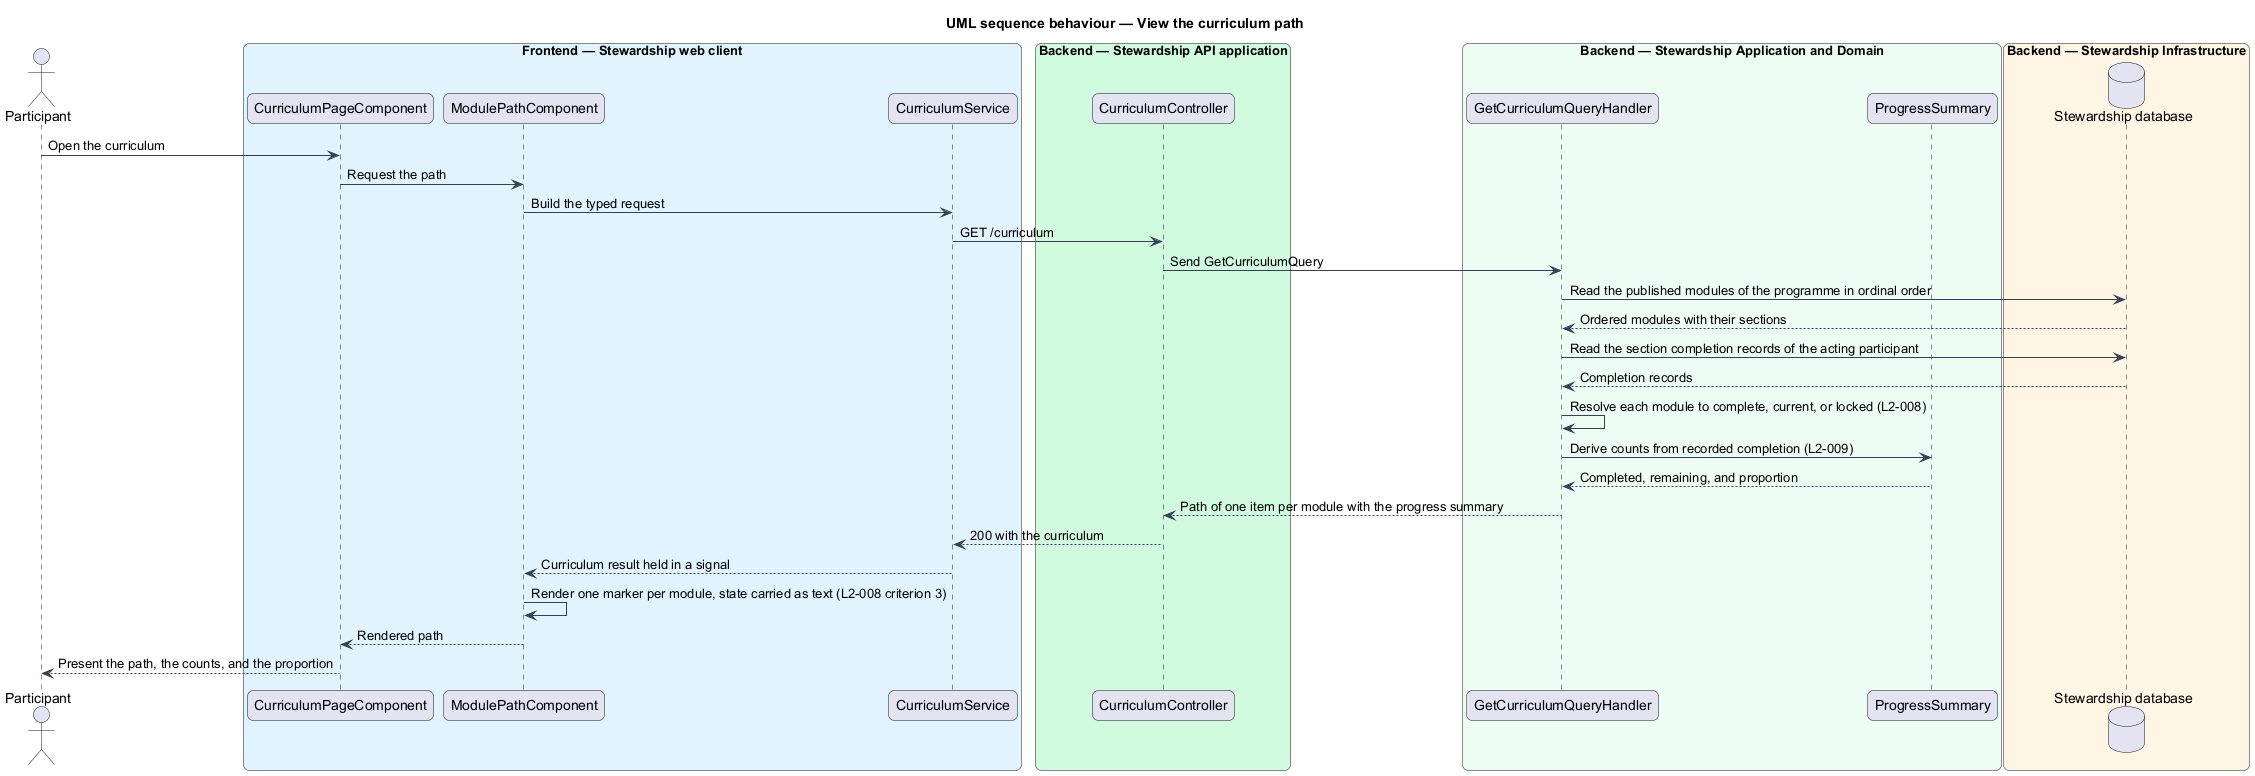

The diagram above was rendered by PlantUML. Its source (embedded in the PNG):
@startuml
title UML sequence behaviour — View the curriculum path
skinparam backgroundColor #FFFFFF
skinparam shadowing false
skinparam roundcorner 12
skinparam defaultFontName Arial
skinparam ArrowColor #344054
skinparam rectangle {
  BorderColor #344054
  FontColor #101828
}
skinparam package {
  BorderColor #667085
  FontColor #101828
  BackgroundColor #F9FAFB
}
actor "Participant" as actor
box "Frontend — Stewardship web client" #E0F2FE
  participant "CurriculumPageComponent" as page
  participant "ModulePathComponent" as path
  participant "CurriculumService" as client
end box
box "Backend — Stewardship API application" #D1FADF
  participant "CurriculumController" as controller
end box
box "Backend — Stewardship Application and Domain" #ECFDF3
  participant "GetCurriculumQueryHandler" as handler
  participant "ProgressSummary" as summary
end box
box "Backend — Stewardship Infrastructure" #FFF4E5
  database "Stewardship database" as db
end box

actor -> page : Open the curriculum
page -> path : Request the path
path -> client : Build the typed request
client -> controller : GET /curriculum
controller -> handler : Send GetCurriculumQuery
handler -> db : Read the published modules of the programme in ordinal order
db --> handler : Ordered modules with their sections
handler -> db : Read the section completion records of the acting participant
db --> handler : Completion records
handler -> handler : Resolve each module to complete, current, or locked (L2-008)
handler -> summary : Derive counts from recorded completion (L2-009)
summary --> handler : Completed, remaining, and proportion
handler --> controller : Path of one item per module with the progress summary
controller --> client : 200 with the curriculum
client --> path : Curriculum result held in a signal
path -> path : Render one marker per module, state carried as text (L2-008 criterion 3)
path --> page : Rendered path
page --> actor : Present the path, the counts, and the proportion
@enduml